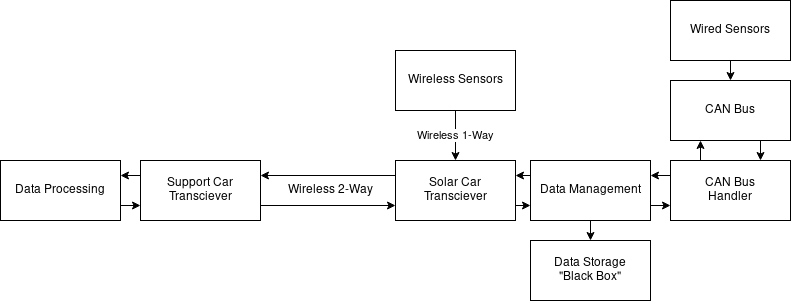

The diagram above was exported from draw.io. Its source (the exported page's mxGraphModel, read from the mxfile embedded in the PNG):
<mxGraphModel dx="1422" dy="813" grid="1" gridSize="10" guides="1" tooltips="1" connect="1" arrows="1" fold="1" page="1" pageScale="1" pageWidth="850" pageHeight="1100" math="0" shadow="0">
  <root>
    <mxCell id="0" />
    <mxCell id="1" parent="0" />
    <mxCell id="5YZixFInr8HpXolVqtWT-26" style="edgeStyle=orthogonalEdgeStyle;rounded=0;orthogonalLoop=1;jettySize=auto;html=1;exitX=1;exitY=0.75;exitDx=0;exitDy=0;entryX=0;entryY=0.75;entryDx=0;entryDy=0;endArrow=classic;endFill=1;" parent="1" source="5YZixFInr8HpXolVqtWT-1" target="5YZixFInr8HpXolVqtWT-2" edge="1">
      <mxGeometry relative="1" as="geometry" />
    </mxCell>
    <mxCell id="5YZixFInr8HpXolVqtWT-1" value="Data Processing" style="rounded=0;whiteSpace=wrap;html=1;" parent="1" vertex="1">
      <mxGeometry x="20" y="260" width="120" height="60" as="geometry" />
    </mxCell>
    <mxCell id="5YZixFInr8HpXolVqtWT-25" style="edgeStyle=orthogonalEdgeStyle;rounded=0;orthogonalLoop=1;jettySize=auto;html=1;exitX=0;exitY=0.25;exitDx=0;exitDy=0;entryX=1;entryY=0.25;entryDx=0;entryDy=0;endArrow=classic;endFill=1;" parent="1" source="5YZixFInr8HpXolVqtWT-2" target="5YZixFInr8HpXolVqtWT-1" edge="1">
      <mxGeometry relative="1" as="geometry" />
    </mxCell>
    <mxCell id="5YZixFInr8HpXolVqtWT-61" style="edgeStyle=orthogonalEdgeStyle;rounded=0;orthogonalLoop=1;jettySize=auto;html=1;exitX=1;exitY=0.75;exitDx=0;exitDy=0;entryX=0;entryY=0.75;entryDx=0;entryDy=0;endArrow=classic;endFill=1;" parent="1" source="5YZixFInr8HpXolVqtWT-2" target="5YZixFInr8HpXolVqtWT-3" edge="1">
      <mxGeometry relative="1" as="geometry" />
    </mxCell>
    <mxCell id="5YZixFInr8HpXolVqtWT-2" value="&lt;div&gt;Support Car&lt;/div&gt;&lt;div&gt;Transciever&lt;/div&gt;" style="rounded=0;whiteSpace=wrap;html=1;" parent="1" vertex="1">
      <mxGeometry x="160" y="260" width="120" height="60" as="geometry" />
    </mxCell>
    <mxCell id="5YZixFInr8HpXolVqtWT-18" style="edgeStyle=orthogonalEdgeStyle;rounded=0;orthogonalLoop=1;jettySize=auto;html=1;exitX=1;exitY=0.75;exitDx=0;exitDy=0;entryX=0;entryY=0.75;entryDx=0;entryDy=0;" parent="1" source="5YZixFInr8HpXolVqtWT-3" target="5YZixFInr8HpXolVqtWT-4" edge="1">
      <mxGeometry relative="1" as="geometry" />
    </mxCell>
    <mxCell id="5YZixFInr8HpXolVqtWT-60" style="edgeStyle=orthogonalEdgeStyle;rounded=0;orthogonalLoop=1;jettySize=auto;html=1;exitX=0;exitY=0.25;exitDx=0;exitDy=0;entryX=1;entryY=0.25;entryDx=0;entryDy=0;endArrow=classic;endFill=1;" parent="1" source="5YZixFInr8HpXolVqtWT-3" target="5YZixFInr8HpXolVqtWT-2" edge="1">
      <mxGeometry relative="1" as="geometry" />
    </mxCell>
    <mxCell id="5YZixFInr8HpXolVqtWT-3" value="&lt;div&gt;Solar Car&lt;/div&gt;&lt;div&gt;Transciever&lt;/div&gt;" style="rounded=0;whiteSpace=wrap;html=1;" parent="1" vertex="1">
      <mxGeometry x="415" y="260" width="120" height="60" as="geometry" />
    </mxCell>
    <mxCell id="5YZixFInr8HpXolVqtWT-15" style="edgeStyle=orthogonalEdgeStyle;rounded=0;orthogonalLoop=1;jettySize=auto;html=1;exitX=0.5;exitY=1;exitDx=0;exitDy=0;entryX=0.5;entryY=0;entryDx=0;entryDy=0;" parent="1" source="5YZixFInr8HpXolVqtWT-4" target="5YZixFInr8HpXolVqtWT-5" edge="1">
      <mxGeometry relative="1" as="geometry" />
    </mxCell>
    <mxCell id="5YZixFInr8HpXolVqtWT-17" style="edgeStyle=orthogonalEdgeStyle;rounded=0;orthogonalLoop=1;jettySize=auto;html=1;exitX=0;exitY=0.25;exitDx=0;exitDy=0;entryX=1;entryY=0.25;entryDx=0;entryDy=0;" parent="1" source="5YZixFInr8HpXolVqtWT-4" target="5YZixFInr8HpXolVqtWT-3" edge="1">
      <mxGeometry relative="1" as="geometry" />
    </mxCell>
    <mxCell id="5YZixFInr8HpXolVqtWT-50" style="edgeStyle=orthogonalEdgeStyle;rounded=0;orthogonalLoop=1;jettySize=auto;html=1;exitX=1;exitY=0.75;exitDx=0;exitDy=0;entryX=0;entryY=0.75;entryDx=0;entryDy=0;endArrow=classic;endFill=1;" parent="1" source="5YZixFInr8HpXolVqtWT-4" target="5YZixFInr8HpXolVqtWT-6" edge="1">
      <mxGeometry relative="1" as="geometry" />
    </mxCell>
    <mxCell id="5YZixFInr8HpXolVqtWT-4" value="Data Management" style="rounded=0;whiteSpace=wrap;html=1;" parent="1" vertex="1">
      <mxGeometry x="550" y="260" width="120" height="60" as="geometry" />
    </mxCell>
    <mxCell id="5YZixFInr8HpXolVqtWT-5" value="&lt;div&gt;Data Storage&lt;/div&gt;&lt;div&gt;&quot;Black Box&quot;&lt;br&gt;&lt;/div&gt;" style="rounded=0;whiteSpace=wrap;html=1;" parent="1" vertex="1">
      <mxGeometry x="550" y="340" width="120" height="60" as="geometry" />
    </mxCell>
    <mxCell id="5YZixFInr8HpXolVqtWT-49" style="edgeStyle=orthogonalEdgeStyle;rounded=0;orthogonalLoop=1;jettySize=auto;html=1;exitX=0;exitY=0.25;exitDx=0;exitDy=0;entryX=1;entryY=0.25;entryDx=0;entryDy=0;endArrow=classic;endFill=1;" parent="1" source="5YZixFInr8HpXolVqtWT-6" target="5YZixFInr8HpXolVqtWT-4" edge="1">
      <mxGeometry relative="1" as="geometry" />
    </mxCell>
    <mxCell id="5YZixFInr8HpXolVqtWT-53" style="edgeStyle=orthogonalEdgeStyle;rounded=0;orthogonalLoop=1;jettySize=auto;html=1;exitX=0.25;exitY=0;exitDx=0;exitDy=0;entryX=0.25;entryY=1;entryDx=0;entryDy=0;endArrow=classic;endFill=1;" parent="1" source="5YZixFInr8HpXolVqtWT-6" target="5YZixFInr8HpXolVqtWT-7" edge="1">
      <mxGeometry relative="1" as="geometry" />
    </mxCell>
    <mxCell id="5YZixFInr8HpXolVqtWT-6" value="&lt;div&gt;CAN Bus&lt;/div&gt;&lt;div&gt;Handler&lt;br&gt;&lt;/div&gt;" style="rounded=0;whiteSpace=wrap;html=1;" parent="1" vertex="1">
      <mxGeometry x="690" y="260" width="120" height="60" as="geometry" />
    </mxCell>
    <mxCell id="5YZixFInr8HpXolVqtWT-54" style="edgeStyle=orthogonalEdgeStyle;rounded=0;orthogonalLoop=1;jettySize=auto;html=1;exitX=0.75;exitY=1;exitDx=0;exitDy=0;entryX=0.75;entryY=0;entryDx=0;entryDy=0;endArrow=classic;endFill=1;" parent="1" source="5YZixFInr8HpXolVqtWT-7" target="5YZixFInr8HpXolVqtWT-6" edge="1">
      <mxGeometry relative="1" as="geometry" />
    </mxCell>
    <mxCell id="5YZixFInr8HpXolVqtWT-7" value="CAN Bus" style="rounded=0;whiteSpace=wrap;html=1;" parent="1" vertex="1">
      <mxGeometry x="690" y="180" width="120" height="60" as="geometry" />
    </mxCell>
    <mxCell id="5YZixFInr8HpXolVqtWT-56" style="edgeStyle=orthogonalEdgeStyle;rounded=0;orthogonalLoop=1;jettySize=auto;html=1;exitX=0.5;exitY=1;exitDx=0;exitDy=0;entryX=0.5;entryY=0;entryDx=0;entryDy=0;endArrow=classic;endFill=1;" parent="1" source="5YZixFInr8HpXolVqtWT-8" target="5YZixFInr8HpXolVqtWT-7" edge="1">
      <mxGeometry relative="1" as="geometry" />
    </mxCell>
    <mxCell id="5YZixFInr8HpXolVqtWT-8" value="Wired Sensors" style="rounded=0;whiteSpace=wrap;html=1;" parent="1" vertex="1">
      <mxGeometry x="690" y="100" width="120" height="60" as="geometry" />
    </mxCell>
    <mxCell id="5YZixFInr8HpXolVqtWT-63" value="Wireless 1-Way" style="edgeStyle=orthogonalEdgeStyle;rounded=0;orthogonalLoop=1;jettySize=auto;html=1;exitX=0.5;exitY=1;exitDx=0;exitDy=0;entryX=0.5;entryY=0;entryDx=0;entryDy=0;endArrow=classic;endFill=1;" parent="1" source="5YZixFInr8HpXolVqtWT-42" target="5YZixFInr8HpXolVqtWT-3" edge="1">
      <mxGeometry relative="1" as="geometry" />
    </mxCell>
    <mxCell id="5YZixFInr8HpXolVqtWT-42" value="Wireless Sensors" style="rounded=0;whiteSpace=wrap;html=1;" parent="1" vertex="1">
      <mxGeometry x="415" y="150" width="120" height="60" as="geometry" />
    </mxCell>
    <mxCell id="5YZixFInr8HpXolVqtWT-64" value="Wireless 2-Way" style="text;html=1;strokeColor=none;fillColor=none;align=center;verticalAlign=middle;whiteSpace=wrap;rounded=0;" parent="1" vertex="1">
      <mxGeometry x="300" y="280" width="100" height="20" as="geometry" />
    </mxCell>
  </root>
</mxGraphModel>